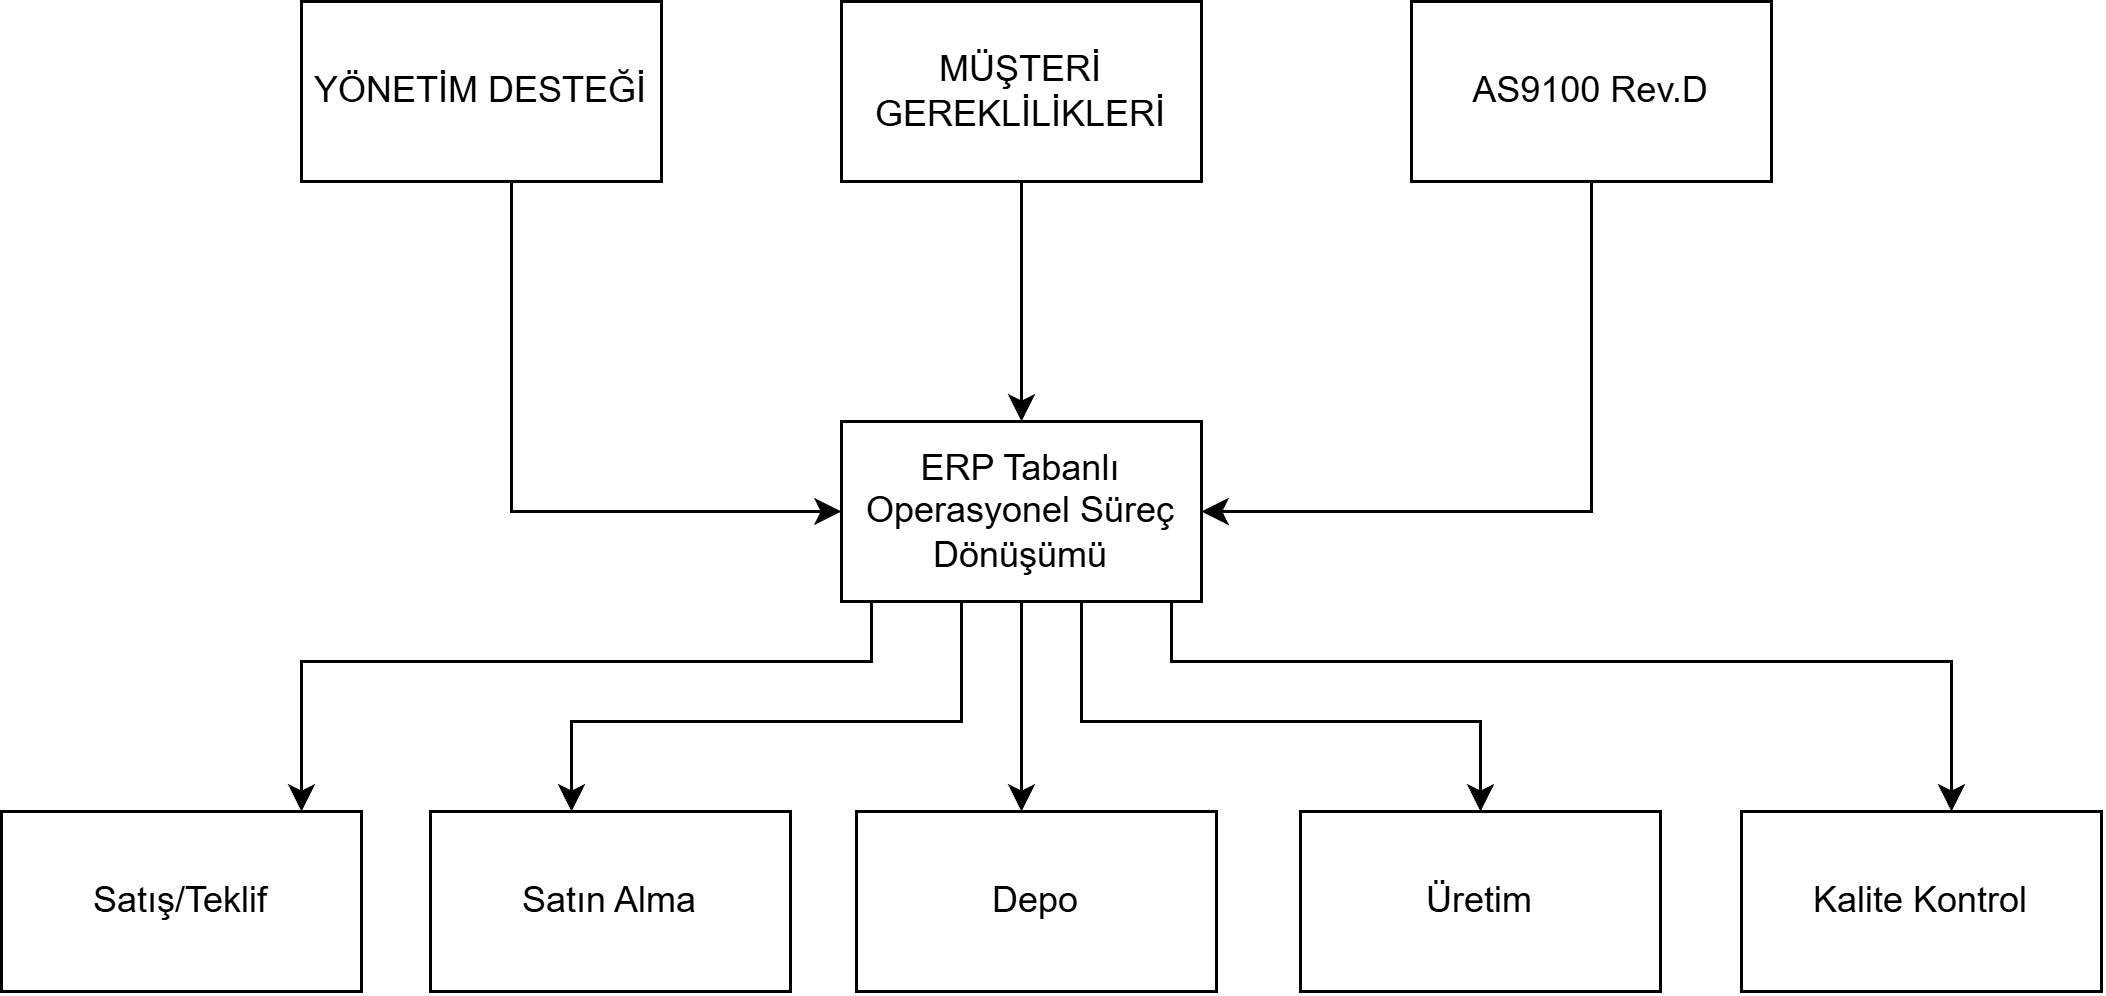

The diagram above was exported from draw.io. Its source (the exported page's mxGraphModel, read from the mxfile embedded in the PNG):
<mxGraphModel dx="1122" dy="589" grid="1" gridSize="10" guides="1" tooltips="1" connect="1" arrows="1" fold="1" page="1" pageScale="1" pageWidth="827" pageHeight="1169" math="0" shadow="0">
  <root>
    <mxCell id="0" />
    <mxCell id="1" parent="0" />
    <mxCell id="7JCT7s5uZKKIjNAAC2W_-7" edge="1" parent="1" source="7JCT7s5uZKKIjNAAC2W_-1" style="edgeStyle=orthogonalEdgeStyle;rounded=0;orthogonalLoop=1;jettySize=auto;html=1;" target="7JCT7s5uZKKIjNAAC2W_-6" value="">
      <mxGeometry relative="1" as="geometry">
        <Array as="points">
          <mxPoint x="360" y="360" />
          <mxPoint x="170" y="360" />
        </Array>
      </mxGeometry>
    </mxCell>
    <mxCell id="7JCT7s5uZKKIjNAAC2W_-14" edge="1" parent="1" source="7JCT7s5uZKKIjNAAC2W_-1" style="edgeStyle=orthogonalEdgeStyle;rounded=0;orthogonalLoop=1;jettySize=auto;html=1;" target="7JCT7s5uZKKIjNAAC2W_-13" value="">
      <mxGeometry relative="1" as="geometry">
        <Array as="points">
          <mxPoint x="390" y="380" />
          <mxPoint x="260" y="380" />
        </Array>
      </mxGeometry>
    </mxCell>
    <mxCell id="7JCT7s5uZKKIjNAAC2W_-20" edge="1" parent="1" source="7JCT7s5uZKKIjNAAC2W_-1" style="edgeStyle=orthogonalEdgeStyle;rounded=0;orthogonalLoop=1;jettySize=auto;html=1;" target="7JCT7s5uZKKIjNAAC2W_-19" value="">
      <mxGeometry relative="1" as="geometry">
        <Array as="points">
          <mxPoint x="460" y="360" />
          <mxPoint x="720" y="360" />
        </Array>
      </mxGeometry>
    </mxCell>
    <mxCell id="7JCT7s5uZKKIjNAAC2W_-23" edge="1" parent="1" source="7JCT7s5uZKKIjNAAC2W_-1" style="edgeStyle=orthogonalEdgeStyle;rounded=0;orthogonalLoop=1;jettySize=auto;html=1;" target="7JCT7s5uZKKIjNAAC2W_-17">
      <mxGeometry relative="1" as="geometry">
        <Array as="points">
          <mxPoint x="430" y="380" />
          <mxPoint x="563" y="380" />
        </Array>
      </mxGeometry>
    </mxCell>
    <mxCell id="7JCT7s5uZKKIjNAAC2W_-1" parent="1" style="rounded=0;whiteSpace=wrap;html=1;" value="ERP Tabanlı Operasyonel Süreç Dönüşümü" vertex="1">
      <mxGeometry height="60" width="120" x="350" y="280" as="geometry" />
    </mxCell>
    <mxCell id="7JCT7s5uZKKIjNAAC2W_-11" edge="1" parent="1" source="7JCT7s5uZKKIjNAAC2W_-2" style="edgeStyle=orthogonalEdgeStyle;rounded=0;orthogonalLoop=1;jettySize=auto;html=1;entryX=1;entryY=0.5;entryDx=0;entryDy=0;" target="7JCT7s5uZKKIjNAAC2W_-1">
      <mxGeometry relative="1" as="geometry">
        <Array as="points">
          <mxPoint x="600" y="310" />
        </Array>
      </mxGeometry>
    </mxCell>
    <mxCell id="7JCT7s5uZKKIjNAAC2W_-2" parent="1" style="whiteSpace=wrap;html=1;rounded=0;" value="AS9100 Rev.D" vertex="1">
      <mxGeometry height="60" width="120" x="540" y="140" as="geometry" />
    </mxCell>
    <mxCell id="7JCT7s5uZKKIjNAAC2W_-12" edge="1" parent="1" source="7JCT7s5uZKKIjNAAC2W_-4" style="edgeStyle=orthogonalEdgeStyle;rounded=0;orthogonalLoop=1;jettySize=auto;html=1;entryX=0;entryY=0.5;entryDx=0;entryDy=0;" target="7JCT7s5uZKKIjNAAC2W_-1">
      <mxGeometry relative="1" as="geometry">
        <Array as="points">
          <mxPoint x="240" y="310" />
        </Array>
      </mxGeometry>
    </mxCell>
    <mxCell id="7JCT7s5uZKKIjNAAC2W_-4" parent="1" style="whiteSpace=wrap;html=1;rounded=0;" value="YÖNETİM DESTEĞİ" vertex="1">
      <mxGeometry height="60" width="120" x="170" y="140" as="geometry" />
    </mxCell>
    <mxCell id="7JCT7s5uZKKIjNAAC2W_-6" parent="1" style="whiteSpace=wrap;html=1;rounded=0;" value="Satış/Teklif" vertex="1">
      <mxGeometry height="60" width="120" x="70" y="410" as="geometry" />
    </mxCell>
    <mxCell id="7JCT7s5uZKKIjNAAC2W_-10" edge="1" parent="1" source="7JCT7s5uZKKIjNAAC2W_-8" style="edgeStyle=orthogonalEdgeStyle;rounded=0;orthogonalLoop=1;jettySize=auto;html=1;" target="7JCT7s5uZKKIjNAAC2W_-1" value="">
      <mxGeometry relative="1" as="geometry" />
    </mxCell>
    <mxCell id="7JCT7s5uZKKIjNAAC2W_-8" parent="1" style="whiteSpace=wrap;html=1;rounded=0;" value="MÜŞTERİ GEREKLİLİKLERİ" vertex="1">
      <mxGeometry height="60" width="120" x="350" y="140" as="geometry" />
    </mxCell>
    <mxCell id="7JCT7s5uZKKIjNAAC2W_-13" parent="1" style="whiteSpace=wrap;html=1;rounded=0;" value="Satın Alma" vertex="1">
      <mxGeometry height="60" width="120" x="213" y="410" as="geometry" />
    </mxCell>
    <mxCell id="7JCT7s5uZKKIjNAAC2W_-17" parent="1" style="whiteSpace=wrap;html=1;rounded=0;" value="Üretim" vertex="1">
      <mxGeometry height="60" width="120" x="503" y="410" as="geometry" />
    </mxCell>
    <mxCell id="7JCT7s5uZKKIjNAAC2W_-19" parent="1" style="whiteSpace=wrap;html=1;rounded=0;" value="Kalite Kontrol" vertex="1">
      <mxGeometry height="60" width="120" x="650" y="410" as="geometry" />
    </mxCell>
    <mxCell id="7JCT7s5uZKKIjNAAC2W_-21" edge="1" parent="1" source="7JCT7s5uZKKIjNAAC2W_-1" style="edgeStyle=orthogonalEdgeStyle;rounded=0;orthogonalLoop=1;jettySize=auto;html=1;" target="7JCT7s5uZKKIjNAAC2W_-15" value="">
      <mxGeometry relative="1" as="geometry">
        <Array as="points">
          <mxPoint x="410" y="390" />
          <mxPoint x="410" y="390" />
        </Array>
        <mxPoint x="400" y="340" as="sourcePoint" />
        <mxPoint x="450" y="450" as="targetPoint" />
      </mxGeometry>
    </mxCell>
    <mxCell id="7JCT7s5uZKKIjNAAC2W_-15" parent="1" style="whiteSpace=wrap;html=1;rounded=0;" value="Depo" vertex="1">
      <mxGeometry height="60" width="120" x="355" y="410" as="geometry" />
    </mxCell>
  </root>
</mxGraphModel>